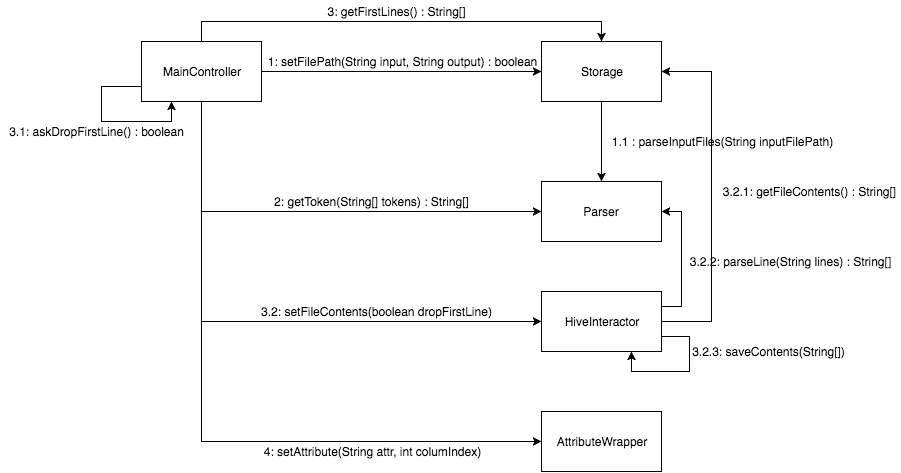

The diagram above was exported from draw.io. Its source (the exported page's mxGraphModel, read from the mxfile embedded in the PNG):
<mxGraphModel dx="954" dy="584" grid="1" gridSize="10" guides="1" tooltips="1" connect="1" arrows="1" fold="1" page="1" pageScale="1" pageWidth="826" pageHeight="1169" background="#ffffff" math="0" shadow="0">
  <root>
    <mxCell id="0" />
    <mxCell id="1" parent="0" />
    <mxCell id="8" style="edgeStyle=orthogonalEdgeStyle;rounded=0;html=1;exitX=1;exitY=0.5;entryX=0;entryY=0.5;jettySize=auto;orthogonalLoop=1;" edge="1" parent="1" source="2" target="5">
      <mxGeometry relative="1" as="geometry" />
    </mxCell>
    <mxCell id="9" style="edgeStyle=orthogonalEdgeStyle;rounded=0;html=1;exitX=0.5;exitY=1;entryX=0;entryY=0.5;jettySize=auto;orthogonalLoop=1;" edge="1" parent="1" source="2" target="4">
      <mxGeometry relative="1" as="geometry" />
    </mxCell>
    <mxCell id="19" style="edgeStyle=orthogonalEdgeStyle;rounded=0;html=1;exitX=0.5;exitY=1;entryX=0;entryY=0.5;jettySize=auto;orthogonalLoop=1;" edge="1" parent="1" source="2" target="6">
      <mxGeometry relative="1" as="geometry" />
    </mxCell>
    <mxCell id="23" style="edgeStyle=orthogonalEdgeStyle;rounded=0;html=1;exitX=0.5;exitY=0;entryX=0.5;entryY=0;jettySize=auto;orthogonalLoop=1;" edge="1" parent="1" source="2" target="5">
      <mxGeometry relative="1" as="geometry" />
    </mxCell>
    <mxCell id="36" style="edgeStyle=orthogonalEdgeStyle;rounded=0;html=1;exitX=0.5;exitY=1;entryX=0;entryY=0.5;jettySize=auto;orthogonalLoop=1;" edge="1" parent="1" source="2" target="7">
      <mxGeometry relative="1" as="geometry" />
    </mxCell>
    <mxCell id="2" value="MainController" style="whiteSpace=wrap;html=1;" vertex="1" parent="1">
      <mxGeometry x="142" y="40" width="120" height="60" as="geometry" />
    </mxCell>
    <mxCell id="4" value="Parser" style="whiteSpace=wrap;html=1;" vertex="1" parent="1">
      <mxGeometry x="542" y="180" width="120" height="60" as="geometry" />
    </mxCell>
    <mxCell id="12" style="edgeStyle=orthogonalEdgeStyle;rounded=0;html=1;exitX=0.5;exitY=1;entryX=0.5;entryY=0;jettySize=auto;orthogonalLoop=1;" edge="1" parent="1" source="5" target="4">
      <mxGeometry relative="1" as="geometry" />
    </mxCell>
    <mxCell id="5" value="Storage" style="whiteSpace=wrap;html=1;" vertex="1" parent="1">
      <mxGeometry x="542" y="40" width="120" height="60" as="geometry" />
    </mxCell>
    <mxCell id="28" style="edgeStyle=orthogonalEdgeStyle;rounded=0;html=1;exitX=1;exitY=0.5;entryX=1;entryY=0.5;jettySize=auto;orthogonalLoop=1;" edge="1" parent="1" source="6" target="5">
      <mxGeometry relative="1" as="geometry">
        <Array as="points">
          <mxPoint x="712" y="320" />
          <mxPoint x="712" y="70" />
        </Array>
      </mxGeometry>
    </mxCell>
    <mxCell id="33" style="edgeStyle=orthogonalEdgeStyle;rounded=0;html=1;exitX=1;exitY=0.25;entryX=1;entryY=0.5;jettySize=auto;orthogonalLoop=1;" edge="1" parent="1" source="6" target="4">
      <mxGeometry relative="1" as="geometry" />
    </mxCell>
    <mxCell id="6" value="HiveInteractor" style="whiteSpace=wrap;html=1;" vertex="1" parent="1">
      <mxGeometry x="542" y="290" width="120" height="60" as="geometry" />
    </mxCell>
    <mxCell id="7" value="AttributeWrapper" style="whiteSpace=wrap;html=1;" vertex="1" parent="1">
      <mxGeometry x="542" y="410" width="120" height="60" as="geometry" />
    </mxCell>
    <mxCell id="10" value="1: setFilePath(String input, String output) : boolean" style="text;html=1;strokeColor=none;fillColor=none;align=center;verticalAlign=middle;whiteSpace=wrap;overflow=hidden;" vertex="1" parent="1">
      <mxGeometry x="262" y="50" width="280" height="20" as="geometry" />
    </mxCell>
    <mxCell id="13" value="1.1 : parseInputFiles(String inputFilePath)" style="text;html=1;strokeColor=none;fillColor=none;align=center;verticalAlign=middle;whiteSpace=wrap;overflow=hidden;" vertex="1" parent="1">
      <mxGeometry x="602" y="130" width="240" height="20" as="geometry" />
    </mxCell>
    <mxCell id="16" value="2: getToken(String[] tokens) : String[]" style="text;html=1;strokeColor=none;fillColor=none;align=center;verticalAlign=middle;whiteSpace=wrap;overflow=hidden;" vertex="1" parent="1">
      <mxGeometry x="262" y="190" width="220" height="20" as="geometry" />
    </mxCell>
    <mxCell id="20" value="3.1: askDropFirstLine() : boolean" style="text;html=1;strokeColor=none;fillColor=none;align=center;verticalAlign=middle;whiteSpace=wrap;overflow=hidden;" vertex="1" parent="1">
      <mxGeometry x="2" y="120" width="190" height="20" as="geometry" />
    </mxCell>
    <mxCell id="22" style="edgeStyle=orthogonalEdgeStyle;rounded=0;html=1;exitX=0;exitY=0.75;entryX=0.25;entryY=1;jettySize=auto;orthogonalLoop=1;" edge="1" parent="1" source="2" target="2">
      <mxGeometry relative="1" as="geometry">
        <Array as="points">
          <mxPoint x="102" y="85" />
          <mxPoint x="102" y="120" />
          <mxPoint x="172" y="120" />
        </Array>
      </mxGeometry>
    </mxCell>
    <mxCell id="24" value="3: getFirstLines() : String[]" style="text;html=1;strokeColor=none;fillColor=none;align=center;verticalAlign=middle;whiteSpace=wrap;overflow=hidden;" vertex="1" parent="1">
      <mxGeometry x="322" width="150" height="20" as="geometry" />
    </mxCell>
    <mxCell id="27" value="3.2: setFileContents(boolean dropFirstLine)" style="text;html=1;strokeColor=none;fillColor=none;align=center;verticalAlign=middle;whiteSpace=wrap;overflow=hidden;" vertex="1" parent="1">
      <mxGeometry x="252" y="300" width="250" height="20" as="geometry" />
    </mxCell>
    <mxCell id="30" value="3.2.1: getFileContents() : String[]" style="text;html=1;strokeColor=none;fillColor=none;align=center;verticalAlign=middle;whiteSpace=wrap;overflow=hidden;" vertex="1" parent="1">
      <mxGeometry x="718" y="180" width="182" height="20" as="geometry" />
    </mxCell>
    <mxCell id="31" style="edgeStyle=orthogonalEdgeStyle;rounded=0;html=1;exitX=1;exitY=0.75;entryX=0.75;entryY=1;jettySize=auto;orthogonalLoop=1;" edge="1" parent="1" source="6" target="6">
      <mxGeometry relative="1" as="geometry">
        <Array as="points">
          <mxPoint x="690" y="335" />
          <mxPoint x="690" y="370" />
          <mxPoint x="632" y="370" />
        </Array>
      </mxGeometry>
    </mxCell>
    <mxCell id="34" value="3.2.2: parseLine(String lines) : String[]" style="text;html=1;strokeColor=none;fillColor=none;align=center;verticalAlign=middle;whiteSpace=wrap;overflow=hidden;" vertex="1" parent="1">
      <mxGeometry x="680" y="250" width="220" height="20" as="geometry" />
    </mxCell>
    <mxCell id="35" value="3.2.3: saveContents(String[])" style="text;html=1;strokeColor=none;fillColor=none;align=center;verticalAlign=middle;whiteSpace=wrap;overflow=hidden;" vertex="1" parent="1">
      <mxGeometry x="690" y="340" width="158" height="20" as="geometry" />
    </mxCell>
    <mxCell id="37" value="4: setAttribute(String attr, int columIndex)" style="text;html=1;strokeColor=none;fillColor=none;align=center;verticalAlign=middle;whiteSpace=wrap;overflow=hidden;" vertex="1" parent="1">
      <mxGeometry x="257" y="440" width="230" height="20" as="geometry" />
    </mxCell>
  </root>
</mxGraphModel>